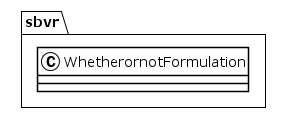

The diagram above was rendered by PlantUML. Its source (embedded in the PNG):
@startuml
!theme plain
package sbvr {
class WhetherornotFormulation {
}
}
@enduml